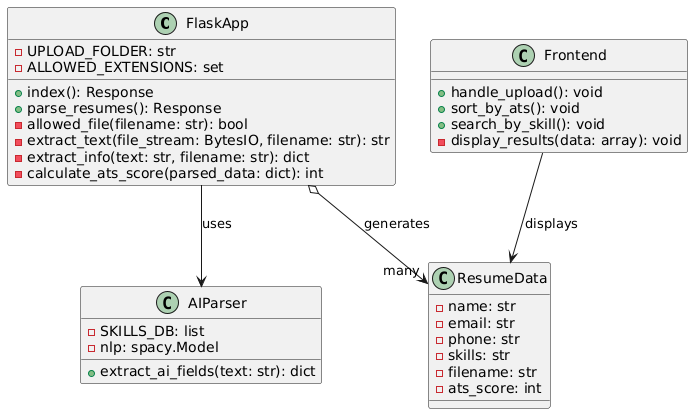

The diagram above was rendered by PlantUML. Its source (embedded in the PNG):
@startuml
class FlaskApp {
  - UPLOAD_FOLDER: str
  - ALLOWED_EXTENSIONS: set
  + index(): Response
  + parse_resumes(): Response
  - allowed_file(filename: str): bool
  - extract_text(file_stream: BytesIO, filename: str): str
  - extract_info(text: str, filename: str): dict
  - calculate_ats_score(parsed_data: dict): int
}

class AIParser {
  - SKILLS_DB: list
  - nlp: spacy.Model
  + extract_ai_fields(text: str): dict
}

class ResumeData {
  - name: str
  - email: str
  - phone: str
  - skills: str
  - filename: str
  - ats_score: int
}

class Frontend {
  + handle_upload(): void
  + sort_by_ats(): void
  + search_by_skill(): void
  - display_results(data: array): void
}

FlaskApp o--> "many" ResumeData : generates
FlaskApp --> AIParser : uses
Frontend --> ResumeData : displays
@enduml